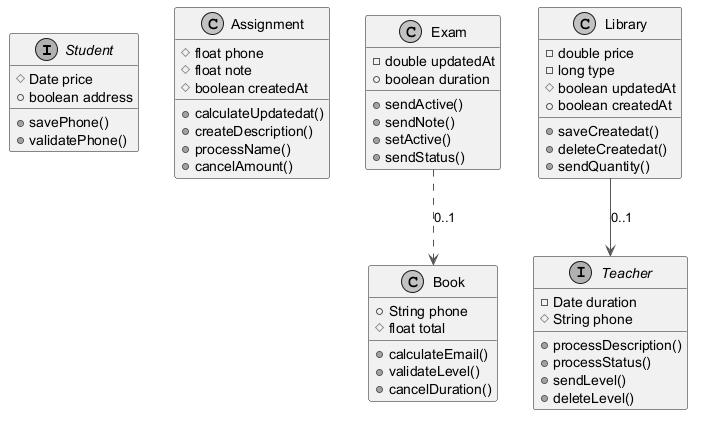

The diagram above was rendered by PlantUML. Its source (embedded in the PNG):
@startuml
skinparam monochrome true
skinparam ArrowColor #555555
interface Student {
  #Date price
  +boolean address
  +savePhone()
  +validatePhone()
}
class Assignment {
  #float phone
  #float note
  #boolean createdAt
  +calculateUpdatedat()
  +createDescription()
  +processName()
  +cancelAmount()
}
class Exam {
  -double updatedAt
  +boolean duration
  +sendActive()
  +sendNote()
  +setActive()
  +sendStatus()
}
class Book {
  +String phone
  #float total
  +calculateEmail()
  +validateLevel()
  +cancelDuration()
}
class Library {
  -double price
  -long type
  #boolean updatedAt
  +boolean createdAt
  +saveCreatedat()
  +deleteCreatedat()
  +sendQuantity()
}
interface Teacher {
  -Date duration
  #String phone
  +processDescription()
  +processStatus()
  +sendLevel()
  +deleteLevel()
}
Library --> Teacher : "0..1"
Exam ..> Book : "0..1"
@enduml